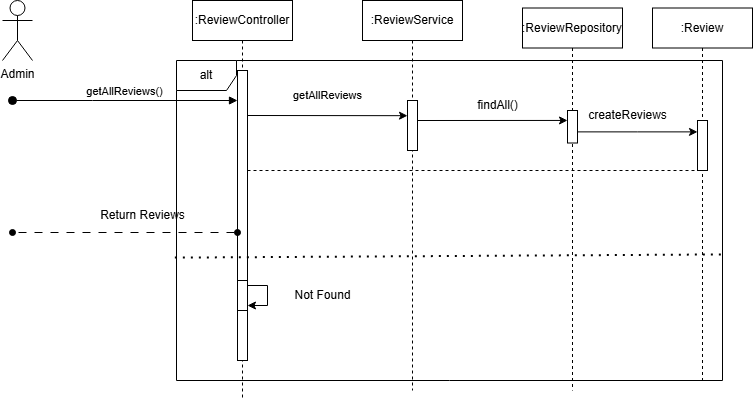

The diagram above was exported from draw.io. Its source (the exported page's mxGraphModel, read from the mxfile embedded in the PNG):
<mxGraphModel dx="683" dy="331" grid="1" gridSize="10" guides="1" tooltips="1" connect="1" arrows="1" fold="1" page="1" pageScale="1" pageWidth="827" pageHeight="1169" math="0" shadow="0">
  <root>
    <mxCell id="0" />
    <mxCell id="1" parent="0" />
    <mxCell id="g2NifLWmzD6b4TeVHH-G-1" value=":ReviewController" style="shape=umlLifeline;perimeter=lifelinePerimeter;whiteSpace=wrap;html=1;container=0;dropTarget=0;collapsible=0;recursiveResize=0;outlineConnect=0;portConstraint=eastwest;newEdgeStyle={&quot;edgeStyle&quot;:&quot;elbowEdgeStyle&quot;,&quot;elbow&quot;:&quot;vertical&quot;,&quot;curved&quot;:0,&quot;rounded&quot;:0};" vertex="1" parent="1">
      <mxGeometry x="230" y="20" width="100" height="400" as="geometry" />
    </mxCell>
    <mxCell id="g2NifLWmzD6b4TeVHH-G-2" value="" style="html=1;points=[];perimeter=orthogonalPerimeter;outlineConnect=0;targetShapes=umlLifeline;portConstraint=eastwest;newEdgeStyle={&quot;edgeStyle&quot;:&quot;elbowEdgeStyle&quot;,&quot;elbow&quot;:&quot;vertical&quot;,&quot;curved&quot;:0,&quot;rounded&quot;:0};" vertex="1" parent="g2NifLWmzD6b4TeVHH-G-1">
      <mxGeometry x="45" y="70" width="10" height="290" as="geometry" />
    </mxCell>
    <mxCell id="g2NifLWmzD6b4TeVHH-G-3" value=":ReviewService" style="shape=umlLifeline;perimeter=lifelinePerimeter;whiteSpace=wrap;html=1;container=0;dropTarget=0;collapsible=0;recursiveResize=0;outlineConnect=0;portConstraint=eastwest;newEdgeStyle={&quot;edgeStyle&quot;:&quot;elbowEdgeStyle&quot;,&quot;elbow&quot;:&quot;vertical&quot;,&quot;curved&quot;:0,&quot;rounded&quot;:0};" vertex="1" parent="1">
      <mxGeometry x="400" y="20" width="100" height="390" as="geometry" />
    </mxCell>
    <mxCell id="g2NifLWmzD6b4TeVHH-G-4" value="Admin" style="shape=umlActor;verticalLabelPosition=bottom;verticalAlign=top;html=1;outlineConnect=0;" vertex="1" parent="1">
      <mxGeometry x="40" y="20" width="30" height="60" as="geometry" />
    </mxCell>
    <mxCell id="g2NifLWmzD6b4TeVHH-G-5" value=":ReviewRepository" style="shape=umlLifeline;perimeter=lifelinePerimeter;whiteSpace=wrap;html=1;container=0;dropTarget=0;collapsible=0;recursiveResize=0;outlineConnect=0;portConstraint=eastwest;newEdgeStyle={&quot;edgeStyle&quot;:&quot;elbowEdgeStyle&quot;,&quot;elbow&quot;:&quot;vertical&quot;,&quot;curved&quot;:0,&quot;rounded&quot;:0};" vertex="1" parent="1">
      <mxGeometry x="560" y="27.5" width="100" height="382.5" as="geometry" />
    </mxCell>
    <mxCell id="g2NifLWmzD6b4TeVHH-G-6" value="&lt;span style=&quot;color: rgba(0, 0, 0, 0); font-family: monospace; font-size: 0px; text-align: start;&quot;&gt;%3CmxGraphModel%3E%3Croot%3E%3CmxCell%20id%3D%220%22%2F%3E%3CmxCell%20id%3D%221%22%20parent%3D%220%22%2F%3E%3CmxCell%20id%3D%222%22%20value%3D%22%3AHotel%22%20style%3D%22shape%3DumlLifeline%3Bperimeter%3DlifelinePerimeter%3BwhiteSpace%3Dwrap%3Bhtml%3D1%3Bcontainer%3D0%3BdropTarget%3D0%3Bcollapsible%3D0%3BrecursiveResize%3D0%3BoutlineConnect%3D0%3BportConstraint%3Deastwest%3BnewEdgeStyle%3D%7B%26quot%3BedgeStyle%26quot%3B%3A%26quot%3BelbowEdgeStyle%26quot%3B%2C%26quot%3Belbow%26quot%3B%3A%26quot%3Bvertical%26quot%3B%2C%26quot%3Bcurved%26quot%3B%3A0%2C%26quot%3Brounded%26quot%3B%3A0%7D%3B%22%20vertex%3D%221%22%20parent%3D%221%22%3E%3CmxGeometry%20x%3D%22620%22%20y%3D%2220%22%20width%3D%22100%22%20height%3D%22300%22%20as%3D%22geometry%22%2F%3E%3C%2FmxCell%3E%3CmxCell%20id%3D%223%22%20value%3D%22%22%20style%3D%22html%3D1%3Bpoints%3D%5B%5D%3Bperimeter%3DorthogonalPerimeter%3BoutlineConnect%3D0%3BtargetShapes%3DumlLifeline%3BportConstraint%3Deastwest%3BnewEdgeStyle%3D%7B%26quot%3BedgeStyle%26quot%3B%3A%26quot%3BelbowEdgeStyle%26quot%3B%2C%26quot%3Belbow%26quot%3B%3A%26quot%3Bvertical%26quot%3B%2C%26quot%3Bcurved%26quot%3B%3A0%2C%26quot%3Brounded%26quot%3B%3A0%7D%3B%22%20vertex%3D%221%22%20parent%3D%222%22%3E%3CmxGeometry%20x%3D%2245%22%20y%3D%22110%22%20width%3D%2210%22%20height%3D%2240%22%20as%3D%22geometry%22%2F%3E%3C%2FmxCell%3E%3C%2Froot%3E%3C%2FmxGraphModel%3E&lt;/span&gt;" style="html=1;points=[];perimeter=orthogonalPerimeter;outlineConnect=0;targetShapes=umlLifeline;portConstraint=eastwest;newEdgeStyle={&quot;edgeStyle&quot;:&quot;elbowEdgeStyle&quot;,&quot;elbow&quot;:&quot;vertical&quot;,&quot;curved&quot;:0,&quot;rounded&quot;:0};" vertex="1" parent="g2NifLWmzD6b4TeVHH-G-5">
      <mxGeometry x="45" y="102.5" width="10" height="32.5" as="geometry" />
    </mxCell>
    <mxCell id="g2NifLWmzD6b4TeVHH-G-7" value=":Review" style="shape=umlLifeline;perimeter=lifelinePerimeter;whiteSpace=wrap;html=1;container=0;dropTarget=0;collapsible=0;recursiveResize=0;outlineConnect=0;portConstraint=eastwest;newEdgeStyle={&quot;edgeStyle&quot;:&quot;elbowEdgeStyle&quot;,&quot;elbow&quot;:&quot;vertical&quot;,&quot;curved&quot;:0,&quot;rounded&quot;:0};" vertex="1" parent="1">
      <mxGeometry x="690" y="27.5" width="100" height="372.5" as="geometry" />
    </mxCell>
    <mxCell id="g2NifLWmzD6b4TeVHH-G-8" value="getAllReviews()" style="html=1;verticalAlign=bottom;startArrow=oval;endArrow=block;startSize=8;edgeStyle=elbowEdgeStyle;elbow=vertical;curved=0;rounded=0;" edge="1" parent="1" target="g2NifLWmzD6b4TeVHH-G-2">
      <mxGeometry relative="1" as="geometry">
        <mxPoint x="50" y="120" as="sourcePoint" />
        <mxPoint x="195" y="130" as="targetPoint" />
        <Array as="points">
          <mxPoint x="130" y="120" />
          <mxPoint x="180" y="110" />
        </Array>
      </mxGeometry>
    </mxCell>
    <mxCell id="g2NifLWmzD6b4TeVHH-G-9" value="alt" style="shape=umlFrame;whiteSpace=wrap;html=1;pointerEvents=0;" vertex="1" parent="1">
      <mxGeometry x="214" y="80" width="546" height="320" as="geometry" />
    </mxCell>
    <mxCell id="g2NifLWmzD6b4TeVHH-G-10" value="" style="endArrow=none;dashed=1;html=1;dashPattern=1 3;strokeWidth=2;rounded=0;exitX=-0.003;exitY=0.616;exitDx=0;exitDy=0;exitPerimeter=0;entryX=1.001;entryY=0.606;entryDx=0;entryDy=0;entryPerimeter=0;" edge="1" parent="1" source="g2NifLWmzD6b4TeVHH-G-9" target="g2NifLWmzD6b4TeVHH-G-9">
      <mxGeometry width="50" height="50" relative="1" as="geometry">
        <mxPoint x="510" y="240" as="sourcePoint" />
        <mxPoint x="560" y="190" as="targetPoint" />
      </mxGeometry>
    </mxCell>
    <mxCell id="g2NifLWmzD6b4TeVHH-G-11" value="&lt;span style=&quot;color: rgba(0, 0, 0, 0); font-family: monospace; font-size: 0px; text-align: start;&quot;&gt;%3CmxGraphModel%3E%3Croot%3E%3CmxCell%20id%3D%220%22%2F%3E%3CmxCell%20id%3D%221%22%20parent%3D%220%22%2F%3E%3CmxCell%20id%3D%222%22%20value%3D%22%3AHotel%22%20style%3D%22shape%3DumlLifeline%3Bperimeter%3DlifelinePerimeter%3BwhiteSpace%3Dwrap%3Bhtml%3D1%3Bcontainer%3D0%3BdropTarget%3D0%3Bcollapsible%3D0%3BrecursiveResize%3D0%3BoutlineConnect%3D0%3BportConstraint%3Deastwest%3BnewEdgeStyle%3D%7B%26quot%3BedgeStyle%26quot%3B%3A%26quot%3BelbowEdgeStyle%26quot%3B%2C%26quot%3Belbow%26quot%3B%3A%26quot%3Bvertical%26quot%3B%2C%26quot%3Bcurved%26quot%3B%3A0%2C%26quot%3Brounded%26quot%3B%3A0%7D%3B%22%20vertex%3D%221%22%20parent%3D%221%22%3E%3CmxGeometry%20x%3D%22620%22%20y%3D%2220%22%20width%3D%22100%22%20height%3D%22300%22%20as%3D%22geometry%22%2F%3E%3C%2FmxCell%3E%3CmxCell%20id%3D%223%22%20value%3D%22%22%20style%3D%22html%3D1%3Bpoints%3D%5B%5D%3Bperimeter%3DorthogonalPerimeter%3BoutlineConnect%3D0%3BtargetShapes%3DumlLifeline%3BportConstraint%3Deastwest%3BnewEdgeStyle%3D%7B%26quot%3BedgeStyle%26quot%3B%3A%26quot%3BelbowEdgeStyle%26quot%3B%2C%26quot%3Belbow%26quot%3B%3A%26quot%3Bvertical%26quot%3B%2C%26quot%3Bcurved%26quot%3B%3A0%2C%26quot%3Brounded%26quot%3B%3A0%7D%3B%22%20vertex%3D%221%22%20parent%3D%222%22%3E%3CmxGeometry%20x%3D%2245%22%20y%3D%22110%22%20width%3D%2210%22%20height%3D%2240%22%20as%3D%22geometry%22%2F%3E%3C%2FmxCell%3E%3C%2Froot%3E%3C%2FmxGraphModel%3E&lt;/span&gt;" style="html=1;points=[];perimeter=orthogonalPerimeter;outlineConnect=0;targetShapes=umlLifeline;portConstraint=eastwest;newEdgeStyle={&quot;edgeStyle&quot;:&quot;elbowEdgeStyle&quot;,&quot;elbow&quot;:&quot;vertical&quot;,&quot;curved&quot;:0,&quot;rounded&quot;:0};" vertex="1" parent="1">
      <mxGeometry x="275" y="300" width="10" height="30" as="geometry" />
    </mxCell>
    <mxCell id="g2NifLWmzD6b4TeVHH-G-12" value="" style="endArrow=classic;html=1;rounded=0;" edge="1" parent="1" source="g2NifLWmzD6b4TeVHH-G-11" target="g2NifLWmzD6b4TeVHH-G-11">
      <mxGeometry width="50" height="50" relative="1" as="geometry">
        <mxPoint x="510" y="240" as="sourcePoint" />
        <mxPoint x="560" y="190" as="targetPoint" />
      </mxGeometry>
    </mxCell>
    <mxCell id="g2NifLWmzD6b4TeVHH-G-13" value="Not Found" style="text;html=1;align=center;verticalAlign=middle;resizable=0;points=[];autosize=1;strokeColor=none;fillColor=none;" vertex="1" parent="1">
      <mxGeometry x="320" y="300" width="80" height="30" as="geometry" />
    </mxCell>
    <mxCell id="g2NifLWmzD6b4TeVHH-G-14" value="" style="endArrow=oval;html=1;rounded=0;startArrow=oval;startFill=1;endFill=1;dashed=1;dashPattern=8 8;" edge="1" parent="1">
      <mxGeometry width="50" height="50" relative="1" as="geometry">
        <mxPoint x="275" y="252" as="sourcePoint" />
        <mxPoint x="50" y="252" as="targetPoint" />
        <Array as="points">
          <mxPoint x="50" y="252" />
        </Array>
      </mxGeometry>
    </mxCell>
    <mxCell id="g2NifLWmzD6b4TeVHH-G-15" value="Return Reviews" style="text;html=1;align=center;verticalAlign=middle;resizable=0;points=[];autosize=1;strokeColor=none;fillColor=none;" vertex="1" parent="1">
      <mxGeometry x="125" y="220" width="110" height="30" as="geometry" />
    </mxCell>
    <mxCell id="g2NifLWmzD6b4TeVHH-G-16" style="edgeStyle=elbowEdgeStyle;rounded=0;orthogonalLoop=1;jettySize=auto;html=1;elbow=vertical;curved=0;" edge="1" parent="1">
      <mxGeometry relative="1" as="geometry">
        <mxPoint x="454.9999999999998" y="140.00172413793103" as="sourcePoint" />
        <mxPoint x="604.9999999999998" y="140.00172413793103" as="targetPoint" />
      </mxGeometry>
    </mxCell>
    <mxCell id="g2NifLWmzD6b4TeVHH-G-17" value="&lt;span style=&quot;color: rgba(0, 0, 0, 0); font-family: monospace; font-size: 0px; text-align: start;&quot;&gt;%3CmxGraphModel%3E%3Croot%3E%3CmxCell%20id%3D%220%22%2F%3E%3CmxCell%20id%3D%221%22%20parent%3D%220%22%2F%3E%3CmxCell%20id%3D%222%22%20value%3D%22%3AHotel%22%20style%3D%22shape%3DumlLifeline%3Bperimeter%3DlifelinePerimeter%3BwhiteSpace%3Dwrap%3Bhtml%3D1%3Bcontainer%3D0%3BdropTarget%3D0%3Bcollapsible%3D0%3BrecursiveResize%3D0%3BoutlineConnect%3D0%3BportConstraint%3Deastwest%3BnewEdgeStyle%3D%7B%26quot%3BedgeStyle%26quot%3B%3A%26quot%3BelbowEdgeStyle%26quot%3B%2C%26quot%3Belbow%26quot%3B%3A%26quot%3Bvertical%26quot%3B%2C%26quot%3Bcurved%26quot%3B%3A0%2C%26quot%3Brounded%26quot%3B%3A0%7D%3B%22%20vertex%3D%221%22%20parent%3D%221%22%3E%3CmxGeometry%20x%3D%22620%22%20y%3D%2220%22%20width%3D%22100%22%20height%3D%22300%22%20as%3D%22geometry%22%2F%3E%3C%2FmxCell%3E%3CmxCell%20id%3D%223%22%20value%3D%22%22%20style%3D%22html%3D1%3Bpoints%3D%5B%5D%3Bperimeter%3DorthogonalPerimeter%3BoutlineConnect%3D0%3BtargetShapes%3DumlLifeline%3BportConstraint%3Deastwest%3BnewEdgeStyle%3D%7B%26quot%3BedgeStyle%26quot%3B%3A%26quot%3BelbowEdgeStyle%26quot%3B%2C%26quot%3Belbow%26quot%3B%3A%26quot%3Bvertical%26quot%3B%2C%26quot%3Bcurved%26quot%3B%3A0%2C%26quot%3Brounded%26quot%3B%3A0%7D%3B%22%20vertex%3D%221%22%20parent%3D%222%22%3E%3CmxGeometry%20x%3D%2245%22%20y%3D%22110%22%20width%3D%2210%22%20height%3D%2240%22%20as%3D%22geometry%22%2F%3E%3C%2FmxCell%3E%3C%2Froot%3E%3C%2FmxGraphModel%3E&lt;/span&gt;" style="html=1;points=[];perimeter=orthogonalPerimeter;outlineConnect=0;targetShapes=umlLifeline;portConstraint=eastwest;newEdgeStyle={&quot;edgeStyle&quot;:&quot;elbowEdgeStyle&quot;,&quot;elbow&quot;:&quot;vertical&quot;,&quot;curved&quot;:0,&quot;rounded&quot;:0};" vertex="1" parent="1">
      <mxGeometry x="445" y="120" width="10" height="50" as="geometry" />
    </mxCell>
    <mxCell id="g2NifLWmzD6b4TeVHH-G-18" style="edgeStyle=elbowEdgeStyle;rounded=0;orthogonalLoop=1;jettySize=auto;html=1;elbow=vertical;curved=0;" edge="1" parent="1">
      <mxGeometry relative="1" as="geometry">
        <mxPoint x="285" y="134.99689655172418" as="sourcePoint" />
        <mxPoint x="444.9999999999998" y="134.99689655172418" as="targetPoint" />
      </mxGeometry>
    </mxCell>
    <mxCell id="g2NifLWmzD6b4TeVHH-G-19" value="&lt;span style=&quot;font-size: 11px; background-color: rgb(255, 255, 255);&quot;&gt;getAllReviews&lt;/span&gt;" style="text;html=1;align=center;verticalAlign=middle;resizable=0;points=[];autosize=1;strokeColor=none;fillColor=none;" vertex="1" parent="1">
      <mxGeometry x="320" y="100" width="90" height="30" as="geometry" />
    </mxCell>
    <mxCell id="g2NifLWmzD6b4TeVHH-G-20" value="findAll()" style="text;html=1;align=center;verticalAlign=middle;resizable=0;points=[];autosize=1;strokeColor=none;fillColor=none;" vertex="1" parent="1">
      <mxGeometry x="505" y="110" width="60" height="30" as="geometry" />
    </mxCell>
    <mxCell id="g2NifLWmzD6b4TeVHH-G-21" value="&lt;span style=&quot;color: rgba(0, 0, 0, 0); font-family: monospace; font-size: 0px; text-align: start;&quot;&gt;%3CmxGraphModel%3E%3Croot%3E%3CmxCell%20id%3D%220%22%2F%3E%3CmxCell%20id%3D%221%22%20parent%3D%220%22%2F%3E%3CmxCell%20id%3D%222%22%20value%3D%22%3AHotel%22%20style%3D%22shape%3DumlLifeline%3Bperimeter%3DlifelinePerimeter%3BwhiteSpace%3Dwrap%3Bhtml%3D1%3Bcontainer%3D0%3BdropTarget%3D0%3Bcollapsible%3D0%3BrecursiveResize%3D0%3BoutlineConnect%3D0%3BportConstraint%3Deastwest%3BnewEdgeStyle%3D%7B%26quot%3BedgeStyle%26quot%3B%3A%26quot%3BelbowEdgeStyle%26quot%3B%2C%26quot%3Belbow%26quot%3B%3A%26quot%3Bvertical%26quot%3B%2C%26quot%3Bcurved%26quot%3B%3A0%2C%26quot%3Brounded%26quot%3B%3A0%7D%3B%22%20vertex%3D%221%22%20parent%3D%221%22%3E%3CmxGeometry%20x%3D%22620%22%20y%3D%2220%22%20width%3D%22100%22%20height%3D%22300%22%20as%3D%22geometry%22%2F%3E%3C%2FmxCell%3E%3CmxCell%20id%3D%223%22%20value%3D%22%22%20style%3D%22html%3D1%3Bpoints%3D%5B%5D%3Bperimeter%3DorthogonalPerimeter%3BoutlineConnect%3D0%3BtargetShapes%3DumlLifeline%3BportConstraint%3Deastwest%3BnewEdgeStyle%3D%7B%26quot%3BedgeStyle%26quot%3B%3A%26quot%3BelbowEdgeStyle%26quot%3B%2C%26quot%3Belbow%26quot%3B%3A%26quot%3Bvertical%26quot%3B%2C%26quot%3Bcurved%26quot%3B%3A0%2C%26quot%3Brounded%26quot%3B%3A0%7D%3B%22%20vertex%3D%221%22%20parent%3D%222%22%3E%3CmxGeometry%20x%3D%2245%22%20y%3D%22110%22%20width%3D%2210%22%20height%3D%2240%22%20as%3D%22geometry%22%2F%3E%3C%2FmxCell%3E%3C%2Froot%3E%3C%2FmxGraphModel%3E&lt;/span&gt;" style="html=1;points=[];perimeter=orthogonalPerimeter;outlineConnect=0;targetShapes=umlLifeline;portConstraint=eastwest;newEdgeStyle={&quot;edgeStyle&quot;:&quot;elbowEdgeStyle&quot;,&quot;elbow&quot;:&quot;vertical&quot;,&quot;curved&quot;:0,&quot;rounded&quot;:0};" vertex="1" parent="1">
      <mxGeometry x="735" y="140" width="10" height="50" as="geometry" />
    </mxCell>
    <mxCell id="g2NifLWmzD6b4TeVHH-G-22" style="edgeStyle=elbowEdgeStyle;rounded=0;orthogonalLoop=1;jettySize=auto;html=1;elbow=vertical;curved=0;" edge="1" parent="1" source="g2NifLWmzD6b4TeVHH-G-6" target="g2NifLWmzD6b4TeVHH-G-21">
      <mxGeometry relative="1" as="geometry" />
    </mxCell>
    <mxCell id="g2NifLWmzD6b4TeVHH-G-23" value="createReviews" style="text;html=1;align=center;verticalAlign=middle;resizable=0;points=[];autosize=1;strokeColor=none;fillColor=none;" vertex="1" parent="1">
      <mxGeometry x="615" y="120" width="100" height="30" as="geometry" />
    </mxCell>
    <mxCell id="g2NifLWmzD6b4TeVHH-G-24" value="" style="endArrow=none;dashed=1;html=1;rounded=0;" edge="1" parent="1" source="g2NifLWmzD6b4TeVHH-G-2" target="g2NifLWmzD6b4TeVHH-G-21">
      <mxGeometry width="50" height="50" relative="1" as="geometry">
        <mxPoint x="300" y="300" as="sourcePoint" />
        <mxPoint x="350" y="250" as="targetPoint" />
      </mxGeometry>
    </mxCell>
  </root>
</mxGraphModel>